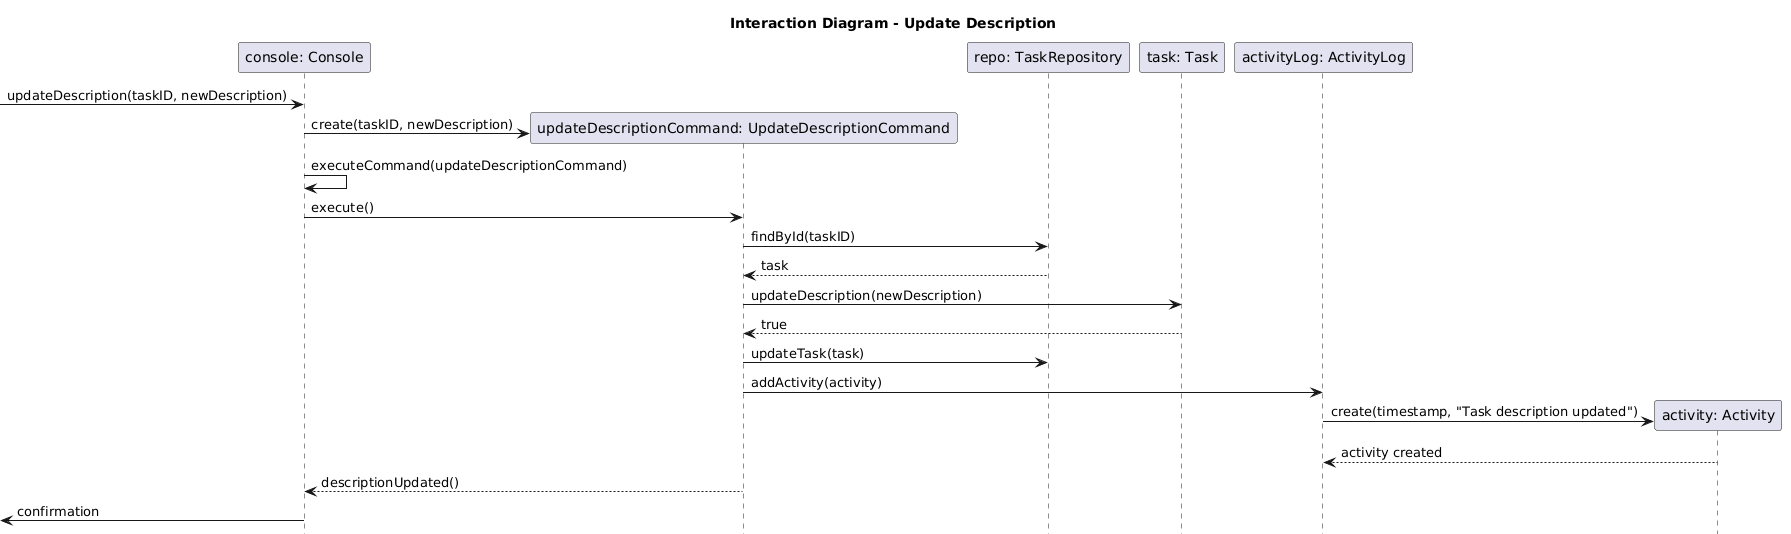

The diagram above was rendered by PlantUML. Its source (embedded in the PNG):
@startuml
title Interaction Diagram - Update Description
hide footbox

participant "console: Console" as console
participant "updateDescriptionCommand: UpdateDescriptionCommand" as updateDescriptionCommand
participant "repo: TaskRepository" as repo
participant "task: Task" as task
participant "activityLog: ActivityLog" as activityLog
participant "activity: Activity" as activity

[-> console : updateDescription(taskID, newDescription)

create updateDescriptionCommand
console -> updateDescriptionCommand : create(taskID, newDescription)
console -> console : executeCommand(updateDescriptionCommand)
console -> updateDescriptionCommand : execute()

updateDescriptionCommand -> repo : findById(taskID)
repo --> updateDescriptionCommand : task

updateDescriptionCommand -> task : updateDescription(newDescription)
task --> updateDescriptionCommand : true

updateDescriptionCommand -> repo : updateTask(task)

updateDescriptionCommand -> activityLog : addActivity(activity)
create activity
activityLog -> activity : create(timestamp, "Task description updated")
activity --> activityLog : activity created

updateDescriptionCommand --> console : descriptionUpdated()
[<- console : confirmation
@enduml